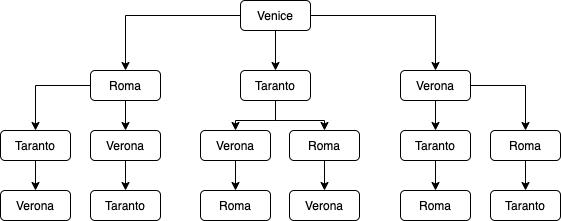

The diagram above was exported from draw.io. Its source (the exported page's mxGraphModel, read from the mxfile embedded in the PNG):
<mxGraphModel dx="1323" dy="734" grid="1" gridSize="10" guides="1" tooltips="1" connect="1" arrows="1" fold="1" page="1" pageScale="1" pageWidth="827" pageHeight="1169" math="0" shadow="0">
  <root>
    <mxCell id="0" />
    <mxCell id="1" parent="0" />
    <mxCell id="MOLRSIiWGnvQvJfVS3gF-32" style="edgeStyle=orthogonalEdgeStyle;rounded=0;orthogonalLoop=1;jettySize=auto;html=1;entryX=0.5;entryY=0;entryDx=0;entryDy=0;" parent="1" source="MOLRSIiWGnvQvJfVS3gF-3" target="MOLRSIiWGnvQvJfVS3gF-12" edge="1">
      <mxGeometry relative="1" as="geometry" />
    </mxCell>
    <mxCell id="MOLRSIiWGnvQvJfVS3gF-36" style="edgeStyle=orthogonalEdgeStyle;rounded=0;orthogonalLoop=1;jettySize=auto;html=1;entryX=0.5;entryY=0;entryDx=0;entryDy=0;" parent="1" source="MOLRSIiWGnvQvJfVS3gF-3" target="MOLRSIiWGnvQvJfVS3gF-13" edge="1">
      <mxGeometry relative="1" as="geometry" />
    </mxCell>
    <mxCell id="MOLRSIiWGnvQvJfVS3gF-3" value="Roma" style="rounded=1;whiteSpace=wrap;html=1;" parent="1" vertex="1">
      <mxGeometry x="180" y="120" width="70" height="30" as="geometry" />
    </mxCell>
    <mxCell id="MOLRSIiWGnvQvJfVS3gF-31" style="edgeStyle=orthogonalEdgeStyle;rounded=0;orthogonalLoop=1;jettySize=auto;html=1;entryX=0.5;entryY=0;entryDx=0;entryDy=0;" parent="1" source="MOLRSIiWGnvQvJfVS3gF-9" target="MOLRSIiWGnvQvJfVS3gF-3" edge="1">
      <mxGeometry relative="1" as="geometry" />
    </mxCell>
    <mxCell id="MOLRSIiWGnvQvJfVS3gF-40" style="edgeStyle=orthogonalEdgeStyle;rounded=0;orthogonalLoop=1;jettySize=auto;html=1;entryX=0.5;entryY=0;entryDx=0;entryDy=0;" parent="1" source="MOLRSIiWGnvQvJfVS3gF-9" target="MOLRSIiWGnvQvJfVS3gF-10" edge="1">
      <mxGeometry relative="1" as="geometry" />
    </mxCell>
    <mxCell id="MOLRSIiWGnvQvJfVS3gF-41" style="edgeStyle=orthogonalEdgeStyle;rounded=0;orthogonalLoop=1;jettySize=auto;html=1;entryX=0.5;entryY=0;entryDx=0;entryDy=0;" parent="1" source="MOLRSIiWGnvQvJfVS3gF-9" target="MOLRSIiWGnvQvJfVS3gF-11" edge="1">
      <mxGeometry relative="1" as="geometry" />
    </mxCell>
    <mxCell id="MOLRSIiWGnvQvJfVS3gF-9" value="Venice" style="rounded=1;whiteSpace=wrap;html=1;" parent="1" vertex="1">
      <mxGeometry x="330" y="50" width="70" height="30" as="geometry" />
    </mxCell>
    <mxCell id="MOLRSIiWGnvQvJfVS3gF-38" style="edgeStyle=orthogonalEdgeStyle;rounded=0;orthogonalLoop=1;jettySize=auto;html=1;entryX=0.5;entryY=0;entryDx=0;entryDy=0;" parent="1" source="MOLRSIiWGnvQvJfVS3gF-10" target="MOLRSIiWGnvQvJfVS3gF-15" edge="1">
      <mxGeometry relative="1" as="geometry" />
    </mxCell>
    <mxCell id="MOLRSIiWGnvQvJfVS3gF-39" style="edgeStyle=orthogonalEdgeStyle;rounded=0;orthogonalLoop=1;jettySize=auto;html=1;entryX=0.5;entryY=0;entryDx=0;entryDy=0;" parent="1" source="MOLRSIiWGnvQvJfVS3gF-10" target="MOLRSIiWGnvQvJfVS3gF-16" edge="1">
      <mxGeometry relative="1" as="geometry" />
    </mxCell>
    <mxCell id="MOLRSIiWGnvQvJfVS3gF-10" value="Taranto" style="rounded=1;whiteSpace=wrap;html=1;" parent="1" vertex="1">
      <mxGeometry x="330" y="120" width="70" height="30" as="geometry" />
    </mxCell>
    <mxCell id="MOLRSIiWGnvQvJfVS3gF-42" style="edgeStyle=orthogonalEdgeStyle;rounded=0;orthogonalLoop=1;jettySize=auto;html=1;entryX=0.5;entryY=0;entryDx=0;entryDy=0;" parent="1" source="MOLRSIiWGnvQvJfVS3gF-11" target="MOLRSIiWGnvQvJfVS3gF-17" edge="1">
      <mxGeometry relative="1" as="geometry" />
    </mxCell>
    <mxCell id="MOLRSIiWGnvQvJfVS3gF-43" style="edgeStyle=orthogonalEdgeStyle;rounded=0;orthogonalLoop=1;jettySize=auto;html=1;entryX=0.5;entryY=0;entryDx=0;entryDy=0;" parent="1" source="MOLRSIiWGnvQvJfVS3gF-11" target="MOLRSIiWGnvQvJfVS3gF-18" edge="1">
      <mxGeometry relative="1" as="geometry" />
    </mxCell>
    <mxCell id="MOLRSIiWGnvQvJfVS3gF-11" value="Verona" style="rounded=1;whiteSpace=wrap;html=1;" parent="1" vertex="1">
      <mxGeometry x="490" y="120" width="70" height="30" as="geometry" />
    </mxCell>
    <mxCell id="MOLRSIiWGnvQvJfVS3gF-35" style="edgeStyle=orthogonalEdgeStyle;rounded=0;orthogonalLoop=1;jettySize=auto;html=1;exitX=0.5;exitY=1;exitDx=0;exitDy=0;entryX=0.5;entryY=0;entryDx=0;entryDy=0;" parent="1" source="MOLRSIiWGnvQvJfVS3gF-12" target="MOLRSIiWGnvQvJfVS3gF-24" edge="1">
      <mxGeometry relative="1" as="geometry" />
    </mxCell>
    <mxCell id="MOLRSIiWGnvQvJfVS3gF-12" value="Taranto" style="rounded=1;whiteSpace=wrap;html=1;" parent="1" vertex="1">
      <mxGeometry x="90" y="180" width="70" height="30" as="geometry" />
    </mxCell>
    <mxCell id="MOLRSIiWGnvQvJfVS3gF-37" style="edgeStyle=orthogonalEdgeStyle;rounded=0;orthogonalLoop=1;jettySize=auto;html=1;exitX=0.5;exitY=1;exitDx=0;exitDy=0;entryX=0.5;entryY=0;entryDx=0;entryDy=0;" parent="1" source="MOLRSIiWGnvQvJfVS3gF-13" target="MOLRSIiWGnvQvJfVS3gF-25" edge="1">
      <mxGeometry relative="1" as="geometry" />
    </mxCell>
    <mxCell id="MOLRSIiWGnvQvJfVS3gF-13" value="Verona" style="rounded=1;whiteSpace=wrap;html=1;" parent="1" vertex="1">
      <mxGeometry x="180" y="180" width="70" height="30" as="geometry" />
    </mxCell>
    <mxCell id="MOLRSIiWGnvQvJfVS3gF-48" style="edgeStyle=orthogonalEdgeStyle;rounded=0;orthogonalLoop=1;jettySize=auto;html=1;entryX=0.5;entryY=0;entryDx=0;entryDy=0;" parent="1" source="MOLRSIiWGnvQvJfVS3gF-15" target="MOLRSIiWGnvQvJfVS3gF-26" edge="1">
      <mxGeometry relative="1" as="geometry" />
    </mxCell>
    <mxCell id="MOLRSIiWGnvQvJfVS3gF-15" value="Verona" style="rounded=1;whiteSpace=wrap;html=1;" parent="1" vertex="1">
      <mxGeometry x="290" y="180" width="70" height="30" as="geometry" />
    </mxCell>
    <mxCell id="MOLRSIiWGnvQvJfVS3gF-47" style="edgeStyle=orthogonalEdgeStyle;rounded=0;orthogonalLoop=1;jettySize=auto;html=1;entryX=0.5;entryY=0;entryDx=0;entryDy=0;" parent="1" source="MOLRSIiWGnvQvJfVS3gF-16" target="MOLRSIiWGnvQvJfVS3gF-27" edge="1">
      <mxGeometry relative="1" as="geometry" />
    </mxCell>
    <mxCell id="MOLRSIiWGnvQvJfVS3gF-16" value="Roma" style="rounded=1;whiteSpace=wrap;html=1;" parent="1" vertex="1">
      <mxGeometry x="379" y="180" width="70" height="30" as="geometry" />
    </mxCell>
    <mxCell id="MOLRSIiWGnvQvJfVS3gF-46" style="edgeStyle=orthogonalEdgeStyle;rounded=0;orthogonalLoop=1;jettySize=auto;html=1;entryX=0.5;entryY=0;entryDx=0;entryDy=0;" parent="1" source="MOLRSIiWGnvQvJfVS3gF-17" target="MOLRSIiWGnvQvJfVS3gF-28" edge="1">
      <mxGeometry relative="1" as="geometry" />
    </mxCell>
    <mxCell id="MOLRSIiWGnvQvJfVS3gF-17" value="Taranto" style="rounded=1;whiteSpace=wrap;html=1;" parent="1" vertex="1">
      <mxGeometry x="490" y="180" width="70" height="30" as="geometry" />
    </mxCell>
    <mxCell id="MOLRSIiWGnvQvJfVS3gF-45" style="edgeStyle=orthogonalEdgeStyle;rounded=0;orthogonalLoop=1;jettySize=auto;html=1;entryX=0.5;entryY=0;entryDx=0;entryDy=0;" parent="1" source="MOLRSIiWGnvQvJfVS3gF-18" target="MOLRSIiWGnvQvJfVS3gF-29" edge="1">
      <mxGeometry relative="1" as="geometry" />
    </mxCell>
    <mxCell id="MOLRSIiWGnvQvJfVS3gF-18" value="Roma" style="rounded=1;whiteSpace=wrap;html=1;" parent="1" vertex="1">
      <mxGeometry x="580" y="180" width="70" height="30" as="geometry" />
    </mxCell>
    <mxCell id="MOLRSIiWGnvQvJfVS3gF-24" value="Verona" style="rounded=1;whiteSpace=wrap;html=1;" parent="1" vertex="1">
      <mxGeometry x="90" y="240" width="70" height="30" as="geometry" />
    </mxCell>
    <mxCell id="MOLRSIiWGnvQvJfVS3gF-25" value="Taranto" style="rounded=1;whiteSpace=wrap;html=1;" parent="1" vertex="1">
      <mxGeometry x="180" y="240" width="70" height="30" as="geometry" />
    </mxCell>
    <mxCell id="MOLRSIiWGnvQvJfVS3gF-26" value="Roma" style="rounded=1;whiteSpace=wrap;html=1;" parent="1" vertex="1">
      <mxGeometry x="290" y="240" width="70" height="30" as="geometry" />
    </mxCell>
    <mxCell id="MOLRSIiWGnvQvJfVS3gF-27" value="Verona" style="rounded=1;whiteSpace=wrap;html=1;" parent="1" vertex="1">
      <mxGeometry x="379" y="240" width="70" height="30" as="geometry" />
    </mxCell>
    <mxCell id="MOLRSIiWGnvQvJfVS3gF-28" value="Roma" style="rounded=1;whiteSpace=wrap;html=1;" parent="1" vertex="1">
      <mxGeometry x="490" y="240" width="70" height="30" as="geometry" />
    </mxCell>
    <mxCell id="MOLRSIiWGnvQvJfVS3gF-29" value="Taranto" style="rounded=1;whiteSpace=wrap;html=1;" parent="1" vertex="1">
      <mxGeometry x="580" y="240" width="70" height="30" as="geometry" />
    </mxCell>
  </root>
</mxGraphModel>